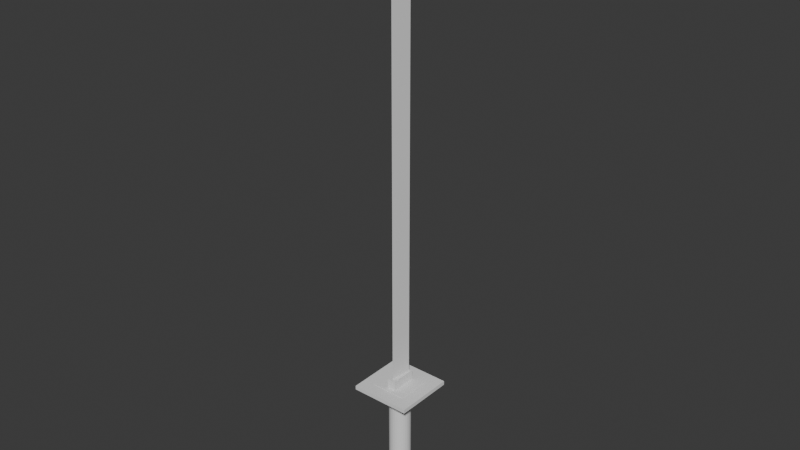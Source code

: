 # Source: Katana.blend  (saved by Blender 4.5.90; exported with 4.5.12 LTS)
import bpy
from mathutils import Matrix  # noqa: F401  (used for matrix-valued properties, if any)

bpy.ops.wm.read_factory_settings(use_empty=True)
scene = bpy.context.scene
scene.name = 'Scene'

# ---- collections
col_collection = bpy.data.collections.new('Collection'); scene.collection.children.link(col_collection)

# ---- world
world_world = bpy.data.worlds.new('World'); scene.world = world_world
world_world.use_nodes = True; world_world.node_tree.nodes.clear()
_N = world_world.node_tree.nodes; _L = world_world.node_tree.links
n0 = _N.new('ShaderNodeOutputWorld'); n0.name = 'World Output'; n0.location = (200, 100)
n1 = _N.new('ShaderNodeBackground'); n1.name = 'Background'; n1.location = (-200, 100)
n1.inputs[0].default_value = (0.05088, 0.05088, 0.05088, 1.0)
_L.new(n1.outputs[0], n0.inputs[0])
n0.is_active_output = True
world_world.color = (0.05088, 0.05088, 0.05088)
world_world.sun_shadow_jitter_overblur = 0.0

# ---- meshes
me_cube_001 = bpy.data.meshes.new('Cube.001')
me_cube_001.from_pydata([(-1.0, -1.0, -0.0381), (-1.0, 1.0, -0.0381), (1.0, -1.0, -0.0381), (1.0, 1.0, -0.0381), (-1.0, 1.0, 0.0244), (1.0, 1.0, 0.0244), (1.0, -1.0, 0.0244), (-1.0, -1.0, 0.0244)], [], [(1, 3, 2, 0), (6, 5, 4, 7), (2, 6, 7, 0), (1, 4, 5, 3), (3, 5, 6, 2), (0, 7, 4, 1)])
_uv = me_cube_001.uv_layers.new(name='UVMap')
_uv.uv.foreach_set('vector', [0.125, 0.5, 0.375, 0.5, 0.375, 0.75, 0.125, 0.75, 0.3828, 0.75, 0.3828, 0.5, 0.3828, 0.25, 0.3828, 1.0, 0.375, 0.75, 0.3828, 0.75, 0.3828, 1.0, 0.375, 1.0, 0.375, 0.25, 0.3828, 0.25, 0.3828, 0.5, 0.375, 0.5, 0.375, 0.5, 0.3828, 0.5, 0.3828, 0.75, 0.375, 0.75, 0.375, 0.0, 0.3828, 0.0, 0.3828, 0.25, 0.375, 0.25])
me_cube_001.update()
me_cylinder_001 = bpy.data.meshes.new('Cylinder.001')
me_cylinder_001.from_pydata([(0.0, 1.0, -1.0), (0.0, 1.0, 1.0), (0.1951, 0.9808, -1.0), (0.1951, 0.9808, 1.0), (0.3827, 0.9239, -1.0), (0.3827, 0.9239, 1.0), (0.5556, 0.8315, -1.0), (0.5556, 0.8315, 1.0), (0.7071, 0.7071, -1.0), (0.7071, 0.7071, 1.0), (0.8315, 0.5556, -1.0), (0.8315, 0.5556, 1.0), (0.9239, 0.3827, -1.0), (0.9239, 0.3827, 1.0), (0.9808, 0.1951, -1.0), (0.9808, 0.1951, 1.0), (1.0, 0.0, -1.0), (1.0, 0.0, 1.0), (0.9808, -0.1951, -1.0), (0.9808, -0.1951, 1.0), (0.9239, -0.3827, -1.0), (0.9239, -0.3827, 1.0), (0.8315, -0.5556, -1.0), (0.8315, -0.5556, 1.0), (0.7071, -0.7071, -1.0), (0.7071, -0.7071, 1.0), (0.5556, -0.8315, -1.0), (0.5556, -0.8315, 1.0), (0.3827, -0.9239, -1.0), (0.3827, -0.9239, 1.0), (0.1951, -0.9808, -1.0), (0.1951, -0.9808, 1.0), (0.0, -1.0, -1.0), (0.0, -1.0, 1.0), (-0.1951, -0.9808, -1.0), (-0.1951, -0.9808, 1.0), (-0.3827, -0.9239, -1.0), (-0.3827, -0.9239, 1.0), (-0.5556, -0.8315, -1.0), (-0.5556, -0.8315, 1.0), (-0.7071, -0.7071, -1.0), (-0.7071, -0.7071, 1.0), (-0.8315, -0.5556, -1.0), (-0.8315, -0.5556, 1.0), (-0.9239, -0.3827, -1.0), (-0.9239, -0.3827, 1.0), (-0.9808, -0.1951, -1.0), (-0.9808, -0.1951, 1.0), (-1.0, 0.0, -1.0), (-1.0, 0.0, 1.0), (-0.9808, 0.1951, -1.0), (-0.9808, 0.1951, 1.0), (-0.9239, 0.3827, -1.0), (-0.9239, 0.3827, 1.0), (-0.8315, 0.5556, -1.0), (-0.8315, 0.5556, 1.0), (-0.7071, 0.7071, -1.0), (-0.7071, 0.7071, 1.0), (-0.5556, 0.8315, -1.0), (-0.5556, 0.8315, 1.0), (-0.3827, 0.9239, -1.0), (-0.3827, 0.9239, 1.0), (-0.1951, 0.9808, -1.0), (-0.1951, 0.9808, 1.0)], [], [(0, 1, 3, 2), (2, 3, 5, 4), (4, 5, 7, 6), (6, 7, 9, 8), (8, 9, 11, 10), (10, 11, 13, 12), (12, 13, 15, 14), (14, 15, 17, 16), (16, 17, 19, 18), (18, 19, 21, 20), (20, 21, 23, 22), (22, 23, 25, 24), (24, 25, 27, 26), (26, 27, 29, 28), (28, 29, 31, 30), (30, 31, 33, 32), (32, 33, 35, 34), (34, 35, 37, 36), (36, 37, 39, 38), (38, 39, 41, 40), (40, 41, 43, 42), (42, 43, 45, 44), (44, 45, 47, 46), (46, 47, 49, 48), (48, 49, 51, 50), (50, 51, 53, 52), (52, 53, 55, 54), (54, 55, 57, 56), (56, 57, 59, 58), (58, 59, 61, 60), (3, 1, 63, 61, 59, 57, 55, 53, 51, 49, 47, 45, 43, 41, 39, 37, 35, 33, 31, 29, 27, 25, 23, 21, 19, 17, 15, 13, 11, 9, 7, 5), (60, 61, 63, 62), (62, 63, 1, 0), (0, 2, 4, 6, 8, 10, 12, 14, 16, 18, 20, 22, 24, 26, 28, 30, 32, 34, 36, 38, 40, 42, 44, 46, 48, 50, 52, 54, 56, 58, 60, 62)])
_uv = me_cylinder_001.uv_layers.new(name='UVMap')
_uv.uv.foreach_set('vector', [1.0, 0.5, 1.0, 1.0, 0.9688, 1.0, 0.9688, 0.5, 0.9688, 0.5, 0.9688, 1.0, 0.9375, 1.0, 0.9375, 0.5, 0.9375, 0.5, 0.9375, 1.0, 0.9062, 1.0, 0.9062, 0.5, 0.9062, 0.5, 0.9062, 1.0, 0.875, 1.0, 0.875, 0.5, 0.875, 0.5, 0.875, 1.0, 0.8438, 1.0, 0.8438, 0.5, 0.8438, 0.5, 0.8438, 1.0, 0.8125, 1.0, 0.8125, 0.5, 0.8125, 0.5, 0.8125, 1.0, 0.7812, 1.0, 0.7812, 0.5, 0.7812, 0.5, 0.7812, 1.0, 0.75, 1.0, 0.75, 0.5, 0.75, 0.5, 0.75, 1.0, 0.7188, 1.0, 0.7188, 0.5, 0.7188, 0.5, 0.7188, 1.0, 0.6875, 1.0, 0.6875, 0.5, 0.6875, 0.5, 0.6875, 1.0, 0.6562, 1.0, 0.6562, 0.5, 0.6562, 0.5, 0.6562, 1.0, 0.625, 1.0, 0.625, 0.5, 0.625, 0.5, 0.625, 1.0, 0.5938, 1.0, 0.5938, 0.5, 0.5938, 0.5, 0.5938, 1.0, 0.5625, 1.0, 0.5625, 0.5, 0.5625, 0.5, 0.5625, 1.0, 0.5312, 1.0, 0.5312, 0.5, 0.5312, 0.5, 0.5312, 1.0, 0.5, 1.0, 0.5, 0.5, 0.5, 0.5, 0.5, 1.0, 0.4688, 1.0, 0.4688, 0.5, 0.4688, 0.5, 0.4688, 1.0, 0.4375, 1.0, 0.4375, 0.5, 0.4375, 0.5, 0.4375, 1.0, 0.4062, 1.0, 0.4062, 0.5, 0.4062, 0.5, 0.4062, 1.0, 0.375, 1.0, 0.375, 0.5, 0.375, 0.5, 0.375, 1.0, 0.3438, 1.0, 0.3438, 0.5, 0.3438, 0.5, 0.3438, 1.0, 0.3125, 1.0, 0.3125, 0.5, 0.3125, 0.5, 0.3125, 1.0, 0.2812, 1.0, 0.2812, 0.5, 0.2812, 0.5, 0.2812, 1.0, 0.25, 1.0, 0.25, 0.5, 0.25, 0.5, 0.25, 1.0, 0.2188, 1.0, 0.2188, 0.5, 0.2188, 0.5, 0.2188, 1.0, 0.1875, 1.0, 0.1875, 0.5, 0.1875, 0.5, 0.1875, 1.0, 0.1562, 1.0, 0.1562, 0.5, 0.1562, 0.5, 0.1562, 1.0, 0.125, 1.0, 0.125, 0.5, 0.125, 0.5, 0.125, 1.0, 0.09375, 1.0, 0.09375, 0.5, 0.09375, 0.5, 0.09375, 1.0, 0.0625, 1.0, 0.0625, 0.5, 0.2968, 0.4854, 0.25, 0.49, 0.2032, 0.4854, 0.1582, 0.4717, 0.1167, 0.4496, 0.08029, 0.4197, 0.05045, 0.3833, 0.02827, 0.3418, 0.01461, 0.2968, 0.01, 0.25, 0.01461, 0.2032, 0.02827, 0.1582, 0.05045, 0.1167, 0.08029, 0.08029, 0.1167, 0.05045, 0.1582, 0.02827, 0.2032, 0.01461, 0.25, 0.01, 0.2968, 0.01461, 0.3418, 0.02827, 0.3833, 0.05045, 0.4197, 0.08029, 0.4496, 0.1167, 0.4717, 0.1582, 0.4854, 0.2032, 0.49, 0.25, 0.4854, 0.2968, 0.4717, 0.3418, 0.4496, 0.3833, 0.4197, 0.4197, 0.3833, 0.4496, 0.3418, 0.4717, 0.0625, 0.5, 0.0625, 1.0, 0.03125, 1.0, 0.03125, 0.5, 0.03125, 0.5, 0.03125, 1.0, 0.0, 1.0, 0.0, 0.5, 0.75, 0.49, 0.7968, 0.4854, 0.8418, 0.4717, 0.8833, 0.4496, 0.9197, 0.4197, 0.9496, 0.3833, 0.9717, 0.3418, 0.9854, 0.2968, 0.99, 0.25, 0.9854, 0.2032, 0.9717, 0.1582, 0.9496, 0.1167, 0.9197, 0.08029, 0.8833, 0.05045, 0.8418, 0.02827, 0.7968, 0.01461, 0.75, 0.01, 0.7032, 0.01461, 0.6582, 0.02827, 0.6167, 0.05045, 0.5803, 0.08029, 0.5504, 0.1167, 0.5283, 0.1582, 0.5146, 0.2032, 0.51, 0.25, 0.5146, 0.2968, 0.5283, 0.3418, 0.5504, 0.3833, 0.5803, 0.4197, 0.6167, 0.4496, 0.6582, 0.4717, 0.7032, 0.4854])
me_cylinder_001.update()
me_cube_002 = bpy.data.meshes.new('Cube.002')
me_cube_002.from_pydata([(-1.0, -1.0, -1.0), (-1.0, -1.0, 1.0), (-1.0, 1.0, -1.0), (-1.0, 1.0, 1.0), (1.0, -1.0, -1.0), (1.0, -1.0, 1.0), (1.0, 1.0, -1.0), (1.0, 1.0, 1.0)], [], [(0, 1, 3, 2), (2, 3, 7, 6), (6, 7, 5, 4), (4, 5, 1, 0), (2, 6, 4, 0), (7, 3, 1, 5)])
_uv = me_cube_002.uv_layers.new(name='UVMap')
_uv.uv.foreach_set('vector', [0.375, 0.0, 0.625, 0.0, 0.625, 0.25, 0.375, 0.25, 0.375, 0.25, 0.625, 0.25, 0.625, 0.5, 0.375, 0.5, 0.375, 0.5, 0.625, 0.5, 0.625, 0.75, 0.375, 0.75, 0.375, 0.75, 0.625, 0.75, 0.625, 1.0, 0.375, 1.0, 0.125, 0.5, 0.375, 0.5, 0.375, 0.75, 0.125, 0.75, 0.625, 0.5, 0.875, 0.5, 0.875, 0.75, 0.625, 0.75])
me_cube_002.update()
me_cube_003 = bpy.data.meshes.new('Cube.003')
me_cube_003.from_pydata([(-1.0, -1.0, -1.0), (-1.0, -1.0, 1.0), (-1.0, 1.0, -1.0), (-1.0, 1.0, 1.0), (1.0, -1.0, -1.0), (1.0, -1.0, 1.0), (1.0, 1.0, -1.0), (1.0, 1.0, 1.0)], [], [(0, 1, 3, 2), (2, 3, 7, 6), (6, 7, 5, 4), (4, 5, 1, 0), (2, 6, 4, 0), (7, 3, 1, 5)])
_uv = me_cube_003.uv_layers.new(name='UVMap')
_uv.uv.foreach_set('vector', [0.375, 0.0, 0.625, 0.0, 0.625, 0.25, 0.375, 0.25, 0.375, 0.25, 0.625, 0.25, 0.625, 0.5, 0.375, 0.5, 0.375, 0.5, 0.625, 0.5, 0.625, 0.75, 0.375, 0.75, 0.375, 0.75, 0.625, 0.75, 0.625, 1.0, 0.375, 1.0, 0.125, 0.5, 0.375, 0.5, 0.375, 0.75, 0.125, 0.75, 0.625, 0.5, 0.875, 0.5, 0.875, 0.75, 0.625, 0.75])
me_cube_003.update()
me_cube_004 = bpy.data.meshes.new('Cube.004')
me_cube_004.from_pydata([(-1.0, -1.0, -1.0), (-1.0, -1.0, 1.0), (0.0, 1.0, -1.0), (0.0, 1.0, 1.0), (1.0, -1.0, -1.0), (1.0, -1.0, 1.0), (0.0, -1.0, 1.178), (0.0, 1.0, 1.14)], [], [(0, 1, 3, 2), (2, 3, 5, 4), (4, 5, 1, 0), (2, 4, 0), (3, 1, 5), (1, 6, 7, 3), (3, 7, 6, 5), (5, 6, 1)])
_uv = me_cube_004.uv_layers.new(name='UVMap')
_uv.uv.foreach_set('vector', [0.375, 0.0, 0.625, 0.0, 0.625, 0.25, 0.375, 0.25, 0.375, 0.5, 0.625, 0.5, 0.625, 0.75, 0.375, 0.75, 0.375, 0.75, 0.625, 0.75, 0.625, 1.0, 0.375, 1.0, 0.375, 0.5, 0.375, 0.75, 0.125, 0.75, 0.875, 0.5, 0.875, 0.75, 0.625, 0.75, 0.375, 0.0, 0.625, 0.0, 0.625, 0.25, 0.375, 0.25, 0.375, 0.5, 0.625, 0.5, 0.625, 0.75, 0.375, 0.75, 0.375, 0.75, 0.625, 1.0, 0.375, 1.0])
me_cube_004.update()

# ---- objects
ob_cube = bpy.data.objects.new('Cube', me_cube_001)
ob_cylinder = bpy.data.objects.new('Cylinder', me_cylinder_001)
ob_cube_001 = bpy.data.objects.new('Cube.001', me_cube_002)
ob_cube_002 = bpy.data.objects.new('Cube.002', me_cube_003)
ob_cube_003 = bpy.data.objects.new('Cube.003', me_cube_004)

# ---- transforms, parenting, visibility, modifiers, constraints
ob_cube.location = (0.0, 0.0, 0.2997)
ob_cube.scale = (0.14, 0.14, 0.3)
ob_cylinder.location = (0.0, 0.0, 0.0)
ob_cylinder.scale = (0.05, 0.05, 0.3)
ob_cube_001.location = (0.0, 0.0, 0.3074)
ob_cube_001.scale = (0.08, 0.08, 0.001)
ob_cube_002.location = (0.0, 0.0, 0.3252)
ob_cube_002.scale = (0.02, 0.06, 0.03)
ob_cube_003.location = (0.0, 0.0, 1.326)
ob_cube_003.rotation_euler = (0.0, 0.0, 3.142)
ob_cube_003.scale = (0.01, 0.05, 1.0)

# ---- collection membership
col_collection.objects.link(ob_cube)
col_collection.objects.link(ob_cylinder)
col_collection.objects.link(ob_cube_001)
col_collection.objects.link(ob_cube_002)
col_collection.objects.link(ob_cube_003)

# ---- scene / render settings (as saved in the file)
scene.frame_start = 1; scene.frame_end = 250; scene.frame_set(1)
scene.render.engine = 'BLENDER_EEVEE_NEXT'
bpy.context.view_layer.update()

# ---- added for rendering (the .blend has no active camera and no usable light): camera, sun
cam_auto = bpy.data.cameras.new('AutoCamera')
cam_auto.lens = 50.0
cam_auto.sensor_width = 36.0
cam_auto.clip_end = 1000.0
ob_auto_camera = bpy.data.objects.new('AutoCamera', cam_auto)
scene.collection.objects.link(ob_auto_camera)
ob_auto_camera.location = (2.61997, -3.14396, 3.19792)
ob_auto_camera.rotation_euler = (1.09748, -7.21219e-08, 0.694738)
scene.camera = ob_auto_camera
light_auto_sun = bpy.data.lights.new('AutoSun', 'SUN')
light_auto_sun.energy = 3.0
light_auto_sun.angle = 0.0523599
ob_auto_sun = bpy.data.objects.new('AutoSun', light_auto_sun)
scene.collection.objects.link(ob_auto_sun)
ob_auto_sun.rotation_euler = (0.872665, 0.174533, 0.523599)
bpy.context.view_layer.update()
